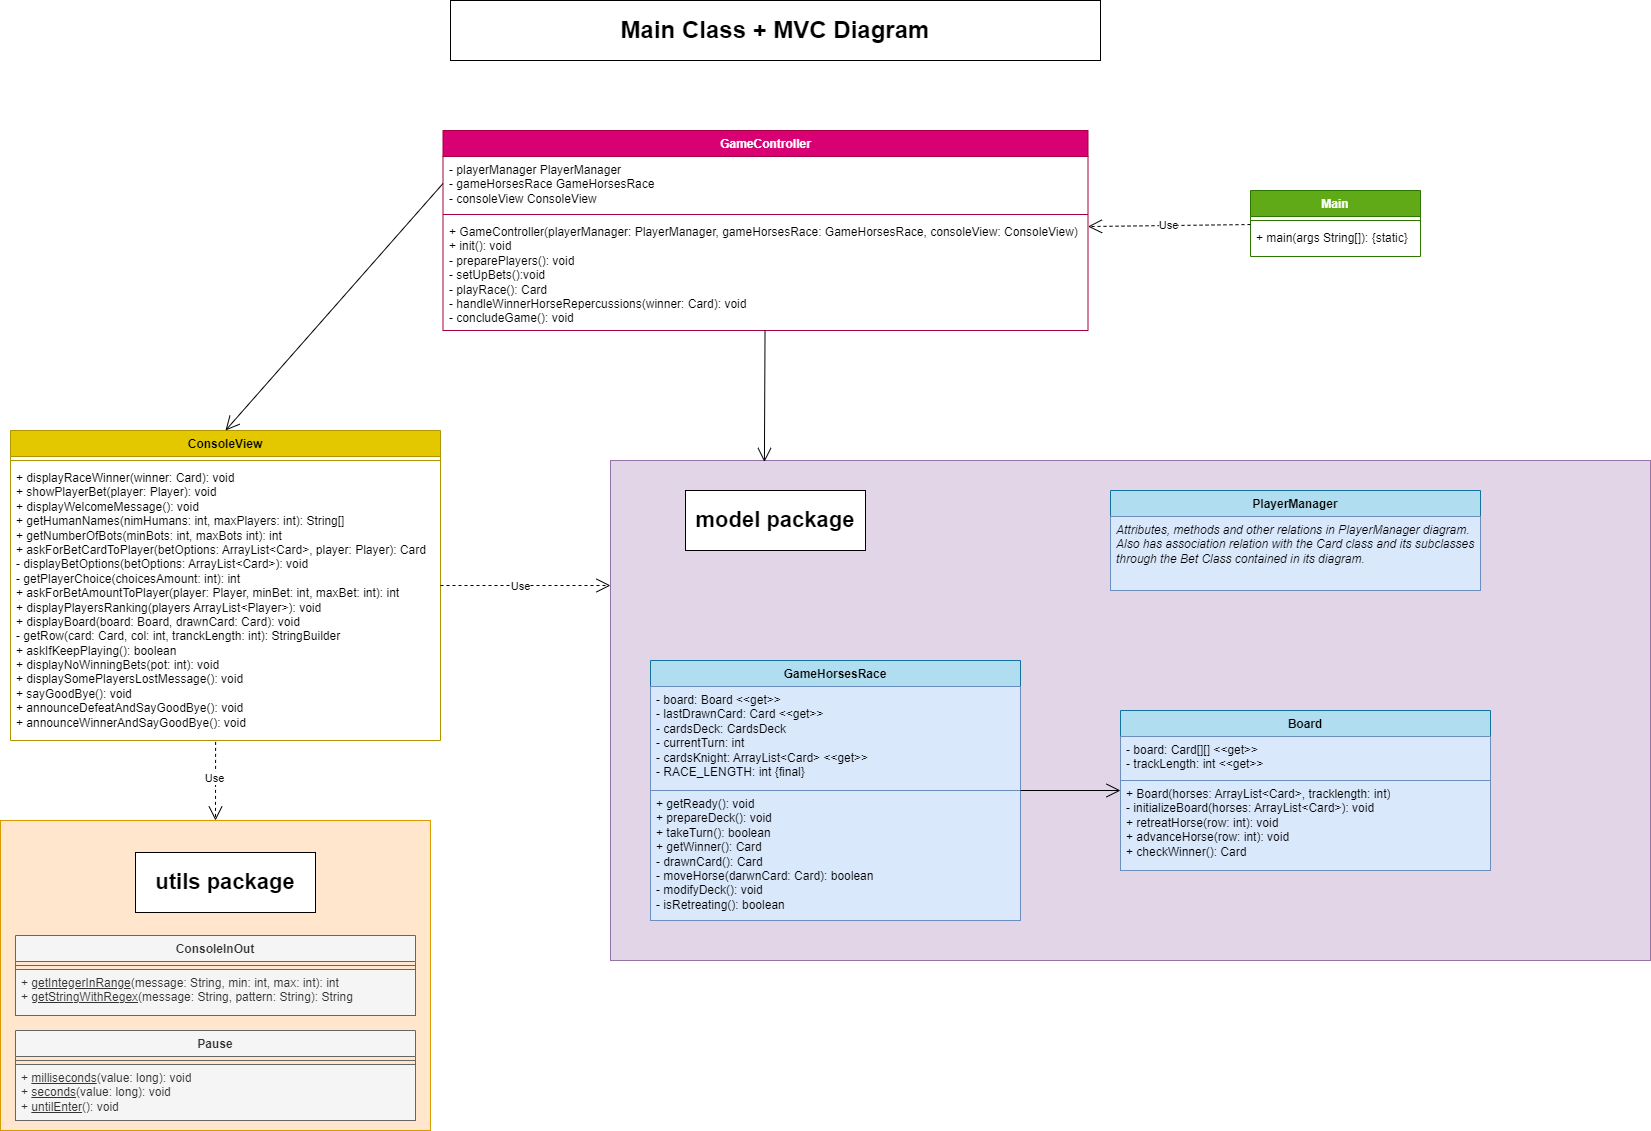

The diagram above was exported from draw.io. Its source (the exported page's mxGraphModel, read from the mxfile embedded in the PNG):
<mxGraphModel dx="2421" dy="932" grid="1" gridSize="10" guides="1" tooltips="1" connect="1" arrows="1" fold="1" page="1" pageScale="1" pageWidth="827" pageHeight="1169" math="0" shadow="0">
  <root>
    <mxCell id="0" />
    <mxCell id="1" parent="0" />
    <mxCell id="cV1dndp7iMbNke7GmTS4-1" value="Main Class + MVC Diagram" style="rounded=0;whiteSpace=wrap;html=1;fontStyle=1;fontSize=24;" parent="1" vertex="1">
      <mxGeometry x="60" y="200" width="650" height="60" as="geometry" />
    </mxCell>
    <mxCell id="cV1dndp7iMbNke7GmTS4-3" value="Main" style="swimlane;fontStyle=1;align=center;verticalAlign=top;childLayout=stackLayout;horizontal=1;startSize=26;horizontalStack=0;resizeParent=1;resizeParentMax=0;resizeLast=0;collapsible=1;marginBottom=0;whiteSpace=wrap;html=1;fillColor=#60a917;fontColor=#ffffff;strokeColor=#2D7600;" parent="1" vertex="1">
      <mxGeometry x="860" y="390" width="170" height="66" as="geometry" />
    </mxCell>
    <mxCell id="cV1dndp7iMbNke7GmTS4-4" value="" style="line;strokeWidth=1;fillColor=none;align=left;verticalAlign=middle;spacingTop=-1;spacingLeft=3;spacingRight=3;rotatable=0;labelPosition=right;points=[];portConstraint=eastwest;strokeColor=inherit;" parent="cV1dndp7iMbNke7GmTS4-3" vertex="1">
      <mxGeometry y="26" width="170" height="8" as="geometry" />
    </mxCell>
    <mxCell id="cV1dndp7iMbNke7GmTS4-5" value="+ main(args String[]): {static}" style="text;strokeColor=none;fillColor=none;align=left;verticalAlign=top;spacingLeft=4;spacingRight=4;overflow=hidden;rotatable=0;points=[[0,0.5],[1,0.5]];portConstraint=eastwest;whiteSpace=wrap;html=1;" parent="cV1dndp7iMbNke7GmTS4-3" vertex="1">
      <mxGeometry y="34" width="170" height="32" as="geometry" />
    </mxCell>
    <mxCell id="cV1dndp7iMbNke7GmTS4-6" value="GameController" style="swimlane;fontStyle=1;align=center;verticalAlign=top;childLayout=stackLayout;horizontal=1;startSize=26;horizontalStack=0;resizeParent=1;resizeParentMax=0;resizeLast=0;collapsible=1;marginBottom=0;whiteSpace=wrap;html=1;fillColor=#d80073;strokeColor=#A50040;fontColor=#ffffff;" parent="1" vertex="1">
      <mxGeometry x="52.5" y="330" width="645" height="200" as="geometry" />
    </mxCell>
    <mxCell id="cV1dndp7iMbNke7GmTS4-7" value="- playerManager PlayerManager&lt;div&gt;- gameHorsesRace&amp;nbsp;&lt;span style=&quot;background-color: initial;&quot;&gt;GameHorsesRace&amp;nbsp;&lt;/span&gt;&lt;/div&gt;&lt;div&gt;&lt;span style=&quot;background-color: initial;&quot;&gt;- consoleView ConsoleView&lt;/span&gt;&lt;/div&gt;" style="text;strokeColor=none;fillColor=none;align=left;verticalAlign=top;spacingLeft=4;spacingRight=4;overflow=hidden;rotatable=0;points=[[0,0.5],[1,0.5]];portConstraint=eastwest;whiteSpace=wrap;html=1;" parent="cV1dndp7iMbNke7GmTS4-6" vertex="1">
      <mxGeometry y="26" width="645" height="54" as="geometry" />
    </mxCell>
    <mxCell id="cV1dndp7iMbNke7GmTS4-8" value="" style="line;strokeWidth=1;fillColor=none;align=left;verticalAlign=middle;spacingTop=-1;spacingLeft=3;spacingRight=3;rotatable=0;labelPosition=right;points=[];portConstraint=eastwest;strokeColor=inherit;" parent="cV1dndp7iMbNke7GmTS4-6" vertex="1">
      <mxGeometry y="80" width="645" height="8" as="geometry" />
    </mxCell>
    <mxCell id="cV1dndp7iMbNke7GmTS4-9" value="+ GameController(playerManager: PlayerManager,&lt;span style=&quot;background-color: initial;&quot;&gt;&amp;nbsp;gameHorsesRace:&amp;nbsp;&lt;/span&gt;&lt;span style=&quot;background-color: initial;&quot;&gt;GameHorsesRace,&lt;/span&gt;&lt;span style=&quot;background-color: initial;&quot;&gt;&amp;nbsp;consoleView: ConsoleView)&lt;/span&gt;&lt;div&gt;&lt;span style=&quot;background-color: initial;&quot;&gt;+ init(): void&lt;/span&gt;&lt;/div&gt;&lt;div&gt;- preparePlayers(): void&lt;/div&gt;&lt;div&gt;- setUpBets():void&lt;/div&gt;&lt;div&gt;- playRace(): Card&lt;/div&gt;&lt;div&gt;- handleWinnerHorseRepercussions(winner: Card): void&lt;/div&gt;&lt;div&gt;- concludeGame(): void&lt;/div&gt;" style="text;strokeColor=none;fillColor=none;align=left;verticalAlign=top;spacingLeft=4;spacingRight=4;overflow=hidden;rotatable=0;points=[[0,0.5],[1,0.5]];portConstraint=eastwest;whiteSpace=wrap;html=1;" parent="cV1dndp7iMbNke7GmTS4-6" vertex="1">
      <mxGeometry y="88" width="645" height="112" as="geometry" />
    </mxCell>
    <mxCell id="cV1dndp7iMbNke7GmTS4-31" value="" style="rounded=0;whiteSpace=wrap;html=1;fillColor=#e1d5e7;strokeColor=#9673a6;" parent="1" vertex="1">
      <mxGeometry x="220" y="660" width="1040" height="500" as="geometry" />
    </mxCell>
    <mxCell id="cV1dndp7iMbNke7GmTS4-14" value="ConsoleView" style="swimlane;fontStyle=1;align=center;verticalAlign=top;childLayout=stackLayout;horizontal=1;startSize=26;horizontalStack=0;resizeParent=1;resizeParentMax=0;resizeLast=0;collapsible=1;marginBottom=0;whiteSpace=wrap;html=1;fillColor=#e3c800;strokeColor=#B09500;fontColor=#000000;" parent="1" vertex="1">
      <mxGeometry x="-380" y="630" width="430" height="310" as="geometry" />
    </mxCell>
    <mxCell id="cV1dndp7iMbNke7GmTS4-15" value="" style="line;strokeWidth=1;fillColor=none;align=left;verticalAlign=middle;spacingTop=-1;spacingLeft=3;spacingRight=3;rotatable=0;labelPosition=right;points=[];portConstraint=eastwest;strokeColor=inherit;" parent="cV1dndp7iMbNke7GmTS4-14" vertex="1">
      <mxGeometry y="26" width="430" height="8" as="geometry" />
    </mxCell>
    <mxCell id="cV1dndp7iMbNke7GmTS4-16" value="+ displayRaceWinner(winner: Card): void&lt;div&gt;+ showPlayerBet(player: Player): void&lt;/div&gt;&lt;div&gt;+ displayWelcomeMessage(): void&lt;/div&gt;&lt;div&gt;+ getHumanNames(nimHumans: int, maxPlayers: int): String[]&lt;/div&gt;&lt;div&gt;+ getNumberOfBots(minBots: int, maxBots int): int&lt;/div&gt;&lt;div&gt;+ askForBetCardToPlayer(betOptions: ArrayList&amp;lt;Card&amp;gt;, player: Player): Card&lt;/div&gt;&lt;div&gt;- displayBetOptions(&lt;span style=&quot;background-color: initial;&quot;&gt;betOptions: ArrayList&amp;lt;Card&amp;gt;): void&lt;/span&gt;&lt;/div&gt;&lt;div&gt;&lt;span style=&quot;background-color: initial;&quot;&gt;- getPlayerChoice(choicesAmount: int): int&lt;/span&gt;&lt;/div&gt;&lt;div&gt;&lt;span style=&quot;background-color: initial;&quot;&gt;+ askForBetAmountToPlayer(player: Player, minBet: int, maxBet: int): int&lt;/span&gt;&lt;/div&gt;&lt;div&gt;&lt;span style=&quot;background-color: initial;&quot;&gt;+ displayPlayersRanking(players ArrayList&amp;lt;Player&amp;gt;): void&lt;/span&gt;&lt;/div&gt;&lt;div&gt;+ displayBoard(board: Board, drawnCard: Card): void&lt;/div&gt;&lt;div&gt;- getRow(card: Card, col: int, tranckLength: int): StringBuilder&lt;/div&gt;&lt;div&gt;+ askIfKeepPlaying(): boolean&lt;/div&gt;&lt;div&gt;+ displayNoWinningBets(pot: int): void&lt;/div&gt;&lt;div&gt;+ displaySomePlayersLostMessage(): void&lt;/div&gt;&lt;div&gt;+ sayGoodBye(): void&lt;/div&gt;&lt;div&gt;+ announceDefeatAndS&lt;span style=&quot;background-color: initial;&quot;&gt;ayGoodBye(): void&lt;/span&gt;&lt;/div&gt;&lt;div&gt;&lt;span style=&quot;background-color: initial;&quot;&gt;+ announceWinnerAndS&lt;/span&gt;&lt;span style=&quot;background-color: initial;&quot;&gt;ayGoodBye(): void&lt;/span&gt;&lt;/div&gt;" style="text;strokeColor=none;fillColor=none;align=left;verticalAlign=top;spacingLeft=4;spacingRight=4;overflow=hidden;rotatable=0;points=[[0,0.5],[1,0.5]];portConstraint=eastwest;whiteSpace=wrap;html=1;" parent="cV1dndp7iMbNke7GmTS4-14" vertex="1">
      <mxGeometry y="34" width="430" height="276" as="geometry" />
    </mxCell>
    <mxCell id="cV1dndp7iMbNke7GmTS4-17" value="GameHorsesRace" style="swimlane;fontStyle=1;align=center;verticalAlign=top;childLayout=stackLayout;horizontal=1;startSize=26;horizontalStack=0;resizeParent=1;resizeParentMax=0;resizeLast=0;collapsible=1;marginBottom=0;whiteSpace=wrap;html=1;fillColor=#b1ddf0;strokeColor=#10739e;" parent="1" vertex="1">
      <mxGeometry x="260" y="860" width="370" height="260" as="geometry" />
    </mxCell>
    <mxCell id="cV1dndp7iMbNke7GmTS4-18" value="- board: Board &amp;lt;&amp;lt;get&amp;gt;&amp;gt;&lt;div&gt;- lastDrawnCard: Card &amp;lt;&amp;lt;get&amp;gt;&amp;gt;&lt;/div&gt;&lt;div&gt;- cardsDeck: CardsDeck&lt;/div&gt;&lt;div&gt;- currentTurn: int&lt;/div&gt;&lt;div&gt;- cardsKnight: ArrayList&amp;lt;Card&amp;gt; &amp;lt;&amp;lt;get&amp;gt;&amp;gt;&lt;/div&gt;&lt;div&gt;- RACE_LENGTH: int {final}&lt;/div&gt;" style="text;strokeColor=#6c8ebf;fillColor=#dae8fc;align=left;verticalAlign=top;spacingLeft=4;spacingRight=4;overflow=hidden;rotatable=0;points=[[0,0.5],[1,0.5]];portConstraint=eastwest;whiteSpace=wrap;html=1;" parent="cV1dndp7iMbNke7GmTS4-17" vertex="1">
      <mxGeometry y="26" width="370" height="104" as="geometry" />
    </mxCell>
    <mxCell id="cV1dndp7iMbNke7GmTS4-20" value="+ getReady(): void&lt;div&gt;+ prepareDeck(): void&lt;/div&gt;&lt;div&gt;+ takeTurn(): boolean&lt;/div&gt;&lt;div&gt;+ getWinner(): Card&lt;/div&gt;&lt;div&gt;- drawnCard(): Card&lt;/div&gt;&lt;div&gt;- moveHorse(darwnCard: Card): boolean&lt;/div&gt;&lt;div&gt;- modifyDeck(): void&lt;/div&gt;&lt;div&gt;- isRetreating(): boolean&lt;/div&gt;&lt;div&gt;&lt;br&gt;&lt;/div&gt;" style="text;strokeColor=#6c8ebf;fillColor=#dae8fc;align=left;verticalAlign=top;spacingLeft=4;spacingRight=4;overflow=hidden;rotatable=0;points=[[0,0.5],[1,0.5]];portConstraint=eastwest;whiteSpace=wrap;html=1;" parent="cV1dndp7iMbNke7GmTS4-17" vertex="1">
      <mxGeometry y="130" width="370" height="130" as="geometry" />
    </mxCell>
    <mxCell id="cV1dndp7iMbNke7GmTS4-21" value="&lt;b&gt;PlayerManager&lt;/b&gt;" style="swimlane;fontStyle=0;align=center;verticalAlign=top;childLayout=stackLayout;horizontal=1;startSize=26;horizontalStack=0;resizeParent=1;resizeParentMax=0;resizeLast=0;collapsible=1;marginBottom=0;whiteSpace=wrap;html=1;fillColor=#b1ddf0;strokeColor=#10739e;" parent="1" vertex="1">
      <mxGeometry x="720" y="690" width="370" height="100" as="geometry" />
    </mxCell>
    <mxCell id="cV1dndp7iMbNke7GmTS4-24" value="&lt;i&gt;Attributes, methods and other relations in PlayerManager diagram.&lt;/i&gt;&lt;div&gt;&lt;i&gt;Also has association relation with the Card class and its subclasses through the Bet Class contained in its diagram.&lt;/i&gt;&lt;/div&gt;" style="text;align=left;verticalAlign=top;spacingLeft=4;spacingRight=4;overflow=hidden;rotatable=0;points=[[0,0.5],[1,0.5]];portConstraint=eastwest;whiteSpace=wrap;html=1;fillColor=#dae8fc;strokeColor=#6c8ebf;" parent="cV1dndp7iMbNke7GmTS4-21" vertex="1">
      <mxGeometry y="26" width="370" height="74" as="geometry" />
    </mxCell>
    <mxCell id="cV1dndp7iMbNke7GmTS4-25" value="&lt;b&gt;Board&lt;/b&gt;" style="swimlane;fontStyle=0;align=center;verticalAlign=top;childLayout=stackLayout;horizontal=1;startSize=26;horizontalStack=0;resizeParent=1;resizeParentMax=0;resizeLast=0;collapsible=1;marginBottom=0;whiteSpace=wrap;html=1;fillColor=#b1ddf0;strokeColor=#10739e;" parent="1" vertex="1">
      <mxGeometry x="730" y="910" width="370" height="160" as="geometry" />
    </mxCell>
    <mxCell id="cV1dndp7iMbNke7GmTS4-26" value="- board: Card[][] &amp;lt;&amp;lt;get&amp;gt;&amp;gt;&lt;div&gt;- trackLength: int &amp;lt;&amp;lt;get&amp;gt;&amp;gt;&lt;/div&gt;" style="text;strokeColor=#6c8ebf;fillColor=#dae8fc;align=left;verticalAlign=top;spacingLeft=4;spacingRight=4;overflow=hidden;rotatable=0;points=[[0,0.5],[1,0.5]];portConstraint=eastwest;whiteSpace=wrap;html=1;" parent="cV1dndp7iMbNke7GmTS4-25" vertex="1">
      <mxGeometry y="26" width="370" height="44" as="geometry" />
    </mxCell>
    <mxCell id="cV1dndp7iMbNke7GmTS4-28" value="+ Board(horses: ArrayList&amp;lt;Card&amp;gt;, tracklength: int)&lt;div&gt;- initializeBoard(horses: ArrayList&amp;lt;Card&amp;gt;): void&lt;/div&gt;&lt;div&gt;+ retreatHorse(row: int): void&lt;/div&gt;&lt;div&gt;+ advanceHorse(row: int): void&lt;/div&gt;&lt;div&gt;+ checkWinner(): Card&lt;/div&gt;" style="text;strokeColor=#6c8ebf;fillColor=#dae8fc;align=left;verticalAlign=top;spacingLeft=4;spacingRight=4;overflow=hidden;rotatable=0;points=[[0,0.5],[1,0.5]];portConstraint=eastwest;whiteSpace=wrap;html=1;" parent="cV1dndp7iMbNke7GmTS4-25" vertex="1">
      <mxGeometry y="70" width="370" height="90" as="geometry" />
    </mxCell>
    <mxCell id="cV1dndp7iMbNke7GmTS4-30" value="Use" style="endArrow=open;endSize=12;dashed=1;html=1;rounded=0;" parent="1" source="cV1dndp7iMbNke7GmTS4-3" target="cV1dndp7iMbNke7GmTS4-6" edge="1">
      <mxGeometry width="160" relative="1" as="geometry">
        <mxPoint x="375" y="250" as="sourcePoint" />
        <mxPoint x="500" y="430" as="targetPoint" />
      </mxGeometry>
    </mxCell>
    <mxCell id="cV1dndp7iMbNke7GmTS4-34" value="Use" style="endArrow=open;endSize=12;dashed=1;html=1;rounded=0;entryX=0;entryY=0.25;entryDx=0;entryDy=0;" parent="1" source="cV1dndp7iMbNke7GmTS4-14" target="cV1dndp7iMbNke7GmTS4-31" edge="1">
      <mxGeometry x="-0.0563" y="-1" width="160" relative="1" as="geometry">
        <mxPoint x="383" y="540" as="sourcePoint" />
        <mxPoint x="382" y="646" as="targetPoint" />
        <mxPoint as="offset" />
      </mxGeometry>
    </mxCell>
    <mxCell id="cV1dndp7iMbNke7GmTS4-35" value="" style="endArrow=open;endFill=1;endSize=12;html=1;rounded=0;entryX=0.148;entryY=0.003;entryDx=0;entryDy=0;entryPerimeter=0;" parent="1" source="cV1dndp7iMbNke7GmTS4-6" target="cV1dndp7iMbNke7GmTS4-31" edge="1">
      <mxGeometry width="160" relative="1" as="geometry">
        <mxPoint x="190" y="570" as="sourcePoint" />
        <mxPoint x="360" y="640" as="targetPoint" />
      </mxGeometry>
    </mxCell>
    <mxCell id="cV1dndp7iMbNke7GmTS4-36" value="" style="endArrow=open;endFill=1;endSize=12;html=1;rounded=0;entryX=0.5;entryY=0;entryDx=0;entryDy=0;exitX=0;exitY=0.5;exitDx=0;exitDy=0;" parent="1" source="cV1dndp7iMbNke7GmTS4-7" target="cV1dndp7iMbNke7GmTS4-14" edge="1">
      <mxGeometry width="160" relative="1" as="geometry">
        <mxPoint x="362" y="542" as="sourcePoint" />
        <mxPoint x="348" y="641" as="targetPoint" />
      </mxGeometry>
    </mxCell>
    <mxCell id="cV1dndp7iMbNke7GmTS4-37" value="model package" style="html=1;whiteSpace=wrap;fontSize=22;fontStyle=1" parent="1" vertex="1">
      <mxGeometry x="295" y="690" width="180" height="60" as="geometry" />
    </mxCell>
    <mxCell id="-Rx9s_bAKf68izXH56Si-1" value="" style="rounded=0;whiteSpace=wrap;html=1;fillColor=#ffe6cc;strokeColor=#d79b00;" parent="1" vertex="1">
      <mxGeometry x="-390" y="1020" width="430" height="310" as="geometry" />
    </mxCell>
    <mxCell id="-Rx9s_bAKf68izXH56Si-2" value="ConsoleInOut" style="swimlane;fontStyle=1;align=center;verticalAlign=top;childLayout=stackLayout;horizontal=1;startSize=26;horizontalStack=0;resizeParent=1;resizeParentMax=0;resizeLast=0;collapsible=1;marginBottom=0;whiteSpace=wrap;html=1;fillColor=#f5f5f5;strokeColor=#666666;fontColor=#333333;" parent="1" vertex="1">
      <mxGeometry x="-375" y="1135" width="400" height="80" as="geometry" />
    </mxCell>
    <mxCell id="-Rx9s_bAKf68izXH56Si-3" value="" style="line;strokeWidth=1;fillColor=#f5f5f5;align=left;verticalAlign=middle;spacingTop=-1;spacingLeft=3;spacingRight=3;rotatable=0;labelPosition=right;points=[];portConstraint=eastwest;strokeColor=#666666;fontColor=#333333;" parent="-Rx9s_bAKf68izXH56Si-2" vertex="1">
      <mxGeometry y="26" width="400" height="8" as="geometry" />
    </mxCell>
    <mxCell id="-Rx9s_bAKf68izXH56Si-4" value="+ &lt;u&gt;getIntegerInRange&lt;/u&gt;(message: String, min: int, max: int): int&lt;div&gt;+ &lt;u&gt;getStringWithRegex&lt;/u&gt;(message: String, pattern: String): String&lt;/div&gt;" style="text;strokeColor=#666666;fillColor=#f5f5f5;align=left;verticalAlign=top;spacingLeft=4;spacingRight=4;overflow=hidden;rotatable=0;points=[[0,0.5],[1,0.5]];portConstraint=eastwest;whiteSpace=wrap;html=1;fontColor=#333333;" parent="-Rx9s_bAKf68izXH56Si-2" vertex="1">
      <mxGeometry y="34" width="400" height="46" as="geometry" />
    </mxCell>
    <mxCell id="-Rx9s_bAKf68izXH56Si-5" value="Pause" style="swimlane;fontStyle=1;align=center;verticalAlign=top;childLayout=stackLayout;horizontal=1;startSize=26;horizontalStack=0;resizeParent=1;resizeParentMax=0;resizeLast=0;collapsible=1;marginBottom=0;whiteSpace=wrap;html=1;fillColor=#f5f5f5;strokeColor=#666666;fontColor=#333333;" parent="1" vertex="1">
      <mxGeometry x="-375" y="1230" width="400" height="90" as="geometry" />
    </mxCell>
    <mxCell id="-Rx9s_bAKf68izXH56Si-6" value="" style="line;strokeWidth=1;fillColor=#f5f5f5;align=left;verticalAlign=middle;spacingTop=-1;spacingLeft=3;spacingRight=3;rotatable=0;labelPosition=right;points=[];portConstraint=eastwest;strokeColor=#666666;fontColor=#333333;" parent="-Rx9s_bAKf68izXH56Si-5" vertex="1">
      <mxGeometry y="26" width="400" height="8" as="geometry" />
    </mxCell>
    <mxCell id="-Rx9s_bAKf68izXH56Si-7" value="+ &lt;u&gt;milliseconds&lt;/u&gt;(value: long): void&lt;div&gt;+ &lt;u&gt;seconds&lt;/u&gt;(value: long): void&lt;/div&gt;&lt;div&gt;+ &lt;u&gt;untilEnter&lt;/u&gt;(): void&lt;/div&gt;" style="text;align=left;verticalAlign=top;spacingLeft=4;spacingRight=4;overflow=hidden;rotatable=0;points=[[0,0.5],[1,0.5]];portConstraint=eastwest;whiteSpace=wrap;html=1;fillColor=#f5f5f5;fontColor=#333333;strokeColor=#666666;" parent="-Rx9s_bAKf68izXH56Si-5" vertex="1">
      <mxGeometry y="34" width="400" height="56" as="geometry" />
    </mxCell>
    <mxCell id="-Rx9s_bAKf68izXH56Si-8" value="utils package" style="html=1;whiteSpace=wrap;fontSize=22;fontStyle=1" parent="1" vertex="1">
      <mxGeometry x="-255" y="1052" width="180" height="60" as="geometry" />
    </mxCell>
    <mxCell id="-Rx9s_bAKf68izXH56Si-9" value="Use" style="endArrow=open;endSize=12;dashed=1;html=1;rounded=0;entryX=0.5;entryY=0;entryDx=0;entryDy=0;exitX=0.477;exitY=1.005;exitDx=0;exitDy=0;exitPerimeter=0;" parent="1" source="cV1dndp7iMbNke7GmTS4-16" target="-Rx9s_bAKf68izXH56Si-1" edge="1">
      <mxGeometry x="-0.0563" y="-1" width="160" relative="1" as="geometry">
        <mxPoint x="60" y="778" as="sourcePoint" />
        <mxPoint x="220" y="765" as="targetPoint" />
        <mxPoint as="offset" />
      </mxGeometry>
    </mxCell>
    <mxCell id="gjNe4ytGGBe6X3Qhy8sy-1" value="" style="endArrow=open;endFill=1;endSize=12;html=1;rounded=0;" edge="1" parent="1" source="cV1dndp7iMbNke7GmTS4-17" target="cV1dndp7iMbNke7GmTS4-25">
      <mxGeometry width="160" relative="1" as="geometry">
        <mxPoint x="385" y="540" as="sourcePoint" />
        <mxPoint x="384" y="672" as="targetPoint" />
      </mxGeometry>
    </mxCell>
  </root>
</mxGraphModel>